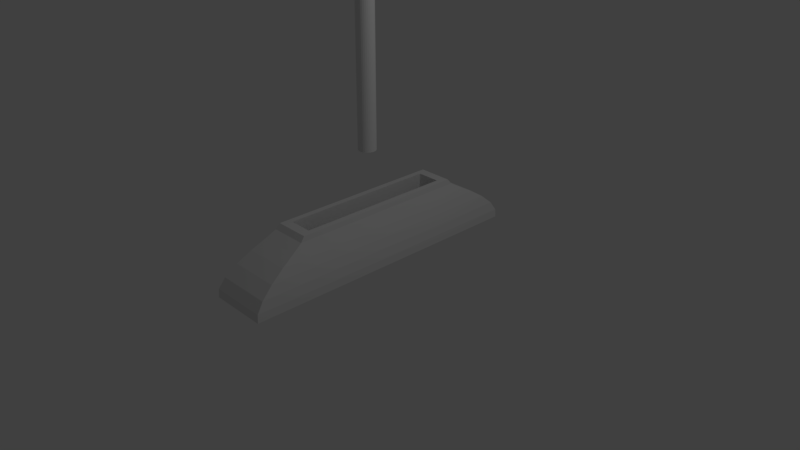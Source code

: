 # Source: Arm_1.blend  (saved by Blender 2.79.0; exported with 4.5.12 LTS)
import bpy
from mathutils import Matrix  # noqa: F401  (used for matrix-valued properties, if any)

bpy.ops.wm.read_factory_settings(use_empty=True)
scene = bpy.context.scene
scene.name = 'Scene'

# ---- collections
col_collection_1 = bpy.data.collections.new('Collection 1'); scene.collection.children.link(col_collection_1)

# ---- materials (node trees are filled in below, after node groups)
mat_material = bpy.data.materials.new('Material')
mat_material.alpha_threshold = 0.0
mat_material.use_transparent_shadow = False
mat_material.roughness = 0.5
mat_material.line_color = (0.0, 0.0, 0.0, 1.0)

# ---- material node trees

# ---- world
world_world = bpy.data.worlds.new('World'); scene.world = world_world
world_world.color = (0.05088, 0.05088, 0.05088)
world_world.use_sun_shadow = False
world_world.sun_shadow_jitter_overblur = 0.0
world_world.cycles.sampling_method = 'MANUAL'

# ---- cameras
cam_camera = bpy.data.cameras.new('Camera')
cam_camera.clip_end = 100.0
cam_camera.lens = 35.0
cam_camera.sensor_width = 32.0
cam_camera.sensor_height = 18.0
cam_camera.ortho_scale = 7.314
cam_camera.dof.focus_distance = 0.0
cam_camera.dof.aperture_fstop = 128.0

# ---- lights
light_lamp = bpy.data.lights.new('Lamp', 'POINT')
light_lamp.transmission_factor = 0.0
light_lamp.cutoff_distance = 30.0
light_lamp.energy = 100.0
light_lamp.shadow_buffer_clip_start = 1.001
light_lamp.shadow_soft_size = 0.1
light_lamp.shadow_maximum_resolution = 0.006
light_lamp.use_absolute_resolution = True

# ---- meshes
me_cylinder = bpy.data.meshes.new('Cylinder')
me_cylinder.from_pydata([(0.0, 1.0, -0.002557), (0.0, 1.0, 1.997), (0.1951, 0.9808, -0.002557), (0.1951, 0.9808, 1.997), (0.3827, 0.9239, -0.002557), (0.3827, 0.9239, 1.997), (0.5556, 0.8315, -0.002557), (0.5556, 0.8315, 1.997), (0.7071, 0.7071, -0.002557), (0.7071, 0.7071, 1.997), (0.8315, 0.5556, -0.002557), (0.8315, 0.5556, 1.997), (0.9239, 0.3827, -0.002557), (0.9239, 0.3827, 1.997), (0.9808, 0.1951, -0.002557), (0.9808, 0.1951, 1.997), (1.0, 7.55e-08, -0.002557), (1.0, 7.55e-08, 1.997), (0.9808, -0.1951, -0.002557), (0.9808, -0.1951, 1.997), (0.9239, -0.3827, -0.002557), (0.9239, -0.3827, 1.997), (0.8315, -0.5556, -0.002557), (0.8315, -0.5556, 1.997), (0.7071, -0.7071, -0.002557), (0.7071, -0.7071, 1.997), (0.5556, -0.8315, -0.002557), (0.5556, -0.8315, 1.997), (0.3827, -0.9239, -0.002557), (0.3827, -0.9239, 1.997), (0.1951, -0.9808, -0.002557), (0.1951, -0.9808, 1.997), (-3.258e-07, -1.0, -0.002557), (-3.258e-07, -1.0, 1.997), (-0.1951, -0.9808, -0.002557), (-0.1951, -0.9808, 1.997), (-0.3827, -0.9239, -0.002557), (-0.3827, -0.9239, 1.997), (-0.5556, -0.8315, -0.002557), (-0.5556, -0.8315, 1.997), (-0.7071, -0.7071, -0.002557), (-0.7071, -0.7071, 1.997), (-0.8315, -0.5556, -0.002557), (-0.8315, -0.5556, 1.997), (-0.9239, -0.3827, -0.002557), (-0.9239, -0.3827, 1.997), (-0.9808, -0.1951, -0.002557), (-0.9808, -0.1951, 1.997), (-1.0, 9.656e-07, -0.002557), (-1.0, 9.656e-07, 1.997), (-0.9808, 0.1951, -0.002557), (-0.9808, 0.1951, 1.997), (-0.9239, 0.3827, -0.002557), (-0.9239, 0.3827, 1.997), (-0.8315, 0.5556, -0.002557), (-0.8315, 0.5556, 1.997), (-0.7071, 0.7071, -0.002557), (-0.7071, 0.7071, 1.997), (-0.5556, 0.8315, -0.002557), (-0.5556, 0.8315, 1.997), (-0.3827, 0.9239, -0.002557), (-0.3827, 0.9239, 1.997), (-0.1951, 0.9808, -0.002557), (-0.1951, 0.9808, 1.997), (0.377, 1.896, 1.997), (-1.107e-07, 1.933, 1.997), (0.7396, 1.786, 1.997), (1.074, 1.607, 1.997), (1.367, 1.367, 1.997), (1.607, 1.074, 1.997), (1.786, 0.7396, 1.997), (1.896, 0.377, 1.997), (1.933, -1.199e-07, 1.997), (1.896, -0.377, 1.997), (1.786, -0.7396, 1.997), (1.607, -1.074, 1.997), (1.367, -1.367, 1.997), (1.074, -1.607, 1.997), (0.7396, -1.786, 1.997), (0.377, -1.896, 1.997), (-7.405e-07, -1.933, 1.997), (-0.377, -1.896, 1.997), (-0.7396, -1.786, 1.997), (-1.074, -1.607, 1.997), (-1.367, -1.367, 1.997), (-1.607, -1.074, 1.997), (-1.786, -0.7396, 1.997), (-1.896, -0.377, 1.997), (-1.933, 1.6e-06, 1.997), (-1.896, 0.377, 1.997), (-1.786, 0.7396, 1.997), (-1.607, 1.074, 1.997), (-1.367, 1.367, 1.997), (-1.074, 1.607, 1.997), (-0.7396, 1.786, 1.997), (-0.377, 1.896, 1.997), (0.0001002, 0.0005034, 2.299), (1.55e-07, 0.0005132, 2.299), (0.0001964, 0.0004742, 2.299), (0.0002851, 0.0004268, 2.299), (0.0003628, 0.000363, 2.299), (0.0004266, 0.0002853, 2.299), (0.0004739, 0.0001966, 2.299), (0.0005031, 0.0001004, 2.299), (0.000513, 3.89e-07, 2.299), (0.0005031, -9.966e-05, 2.299), (0.0004739, -0.0001959, 2.299), (0.0004266, -0.0002845, 2.299), (0.0003628, -0.0003622, 2.299), (0.0002851, -0.000426, 2.299), (0.0001964, -0.0004734, 2.299), (0.0001002, -0.0005026, 2.299), (1.548e-07, -0.0005124, 2.299), (-9.989e-05, -0.0005026, 2.299), (-0.0001961, -0.0004734, 2.299), (-0.0002848, -0.000426, 2.299), (-0.0003625, -0.0003622, 2.299), (-0.0004262, -0.0002845, 2.299), (-0.0004736, -0.0001959, 2.299), (-0.0005028, -9.966e-05, 2.299), (-0.0005127, 3.895e-07, 2.299), (-0.0005028, 0.0001004, 2.299), (-0.0004736, 0.0001966, 2.299), (-0.0004262, 0.0002853, 2.299), (-0.0003625, 0.000363, 2.299), (-0.0002848, 0.0004268, 2.299), (-0.0001961, 0.0004742, 2.299), (0.0005294, -0.0003491, 2.298), (-1.706, 1.458e-06, 2.074), (-0.1119, 4.592e-07, 2.286), (-0.008614, 3.945e-07, 2.298), (-0.002718, 3.908e-07, 2.299), (-0.00127, 3.899e-07, 2.299), (-0.0007564, 3.896e-07, 2.299), (-0.0005547, 3.895e-07, 2.299), (-0.000544, 0.0001086, 2.299), (-0.0007419, 0.000148, 2.299), (-0.001245, 0.0002482, 2.299), (-0.002665, 0.0005306, 2.299), (-0.008448, 0.001681, 2.298), (-0.1097, 0.02182, 2.286), (-1.673, 0.3328, 2.074), (1.418, -0.9476, 2.074), (0.09301, -0.06215, 2.286), (0.007162, -0.004785, 2.298), (0.00226, -0.001509, 2.299), (0.001056, -0.0007052, 2.299), (0.0006292, -0.00042, 2.299), (0.0004615, -0.0003079, 2.299), (0.0003925, -0.0003919, 2.299), (0.0005352, -0.0005346, 2.299), (0.0008982, -0.0008976, 2.299), (0.001922, -0.001921, 2.299), (0.0791, -0.0791, 2.286), (1.206, -1.206, 2.074), (-0.0005124, 0.0002127, 2.299), (-0.0006989, 0.0002899, 2.299), (-0.001173, 0.0004864, 2.299), (-0.002511, 0.00104, 2.299), (-0.007958, 0.003297, 2.298), (-0.1033, 0.04281, 2.286), (-1.576, 0.6527, 2.074), (0.0003084, -0.0004609, 2.299), (0.0004205, -0.0006287, 2.299), (0.0007057, -0.001056, 2.299), (0.00151, -0.002259, 2.299), (0.06215, -0.09301, 2.286), (0.9476, -1.418, 2.074), (-0.0004612, 0.0003086, 2.299), (-0.0006289, 0.0004207, 2.299), (-0.001056, 0.000706, 2.299), (-0.00226, 0.00151, 2.299), (-0.09301, 0.06215, 2.286), (-1.418, 0.9476, 2.074), (0.0002125, -0.0005122, 2.299), (0.0002897, -0.0006986, 2.299), (0.0004862, -0.001173, 2.299), (0.003297, -0.007958, 2.298), (0.04281, -0.1033, 2.286), (0.6527, -1.576, 2.074), (-6.204e-08, 1.706, 2.074), (1.417e-07, 0.1119, 2.286), (1.541e-07, 0.008614, 2.298), (1.548e-07, 0.002718, 2.299), (1.549e-07, 0.00127, 2.299), (1.55e-07, 0.000757, 2.299), (1.55e-07, 0.0005552, 2.299), (0.0001084, 0.0005445, 2.299), (0.0001478, 0.0007424, 2.299), (0.0002479, 0.001246, 2.299), (0.0005304, 0.002666, 2.299), (0.02182, 0.1097, 2.286), (0.3328, 1.673, 2.074), (-0.0003922, 0.0003927, 2.299), (-0.0005348, 0.0005354, 2.299), (-0.0008979, 0.0008984, 2.299), (-0.006091, 0.006091, 2.298), (-0.0791, 0.0791, 2.286), (-1.206, 1.206, 2.074), (0.0001084, -0.0005438, 2.299), (0.0001478, -0.0007417, 2.299), (0.0002479, -0.001245, 2.299), (0.0005304, -0.002665, 2.299), (0.02182, -0.1097, 2.286), (0.3328, -1.673, 2.074), (0.0002125, 0.000513, 2.299), (0.0002897, 0.0006994, 2.299), (0.0004862, 0.001174, 2.299), (0.00104, 0.002511, 2.299), (0.003297, 0.007959, 2.298), (0.04281, 0.1033, 2.286), (0.6527, 1.576, 2.074), (-0.0003081, 0.0004617, 2.299), (-0.0004202, 0.0006295, 2.299), (-0.0007054, 0.001056, 2.299), (-0.00151, 0.00226, 2.299), (-0.06215, 0.09301, 2.286), (-0.9476, 1.418, 2.074), (1.548e-07, -0.0005544, 2.299), (1.547e-07, -0.0007562, 2.299), (1.545e-07, -0.00127, 2.299), (1.539e-07, -0.002717, 2.299), (1.052e-07, -0.1119, 2.286), (-6.178e-07, -1.706, 2.074), (0.0003084, 0.0004617, 2.299), (0.0004205, 0.0006295, 2.299), (0.0007057, 0.001056, 2.299), (0.00151, 0.00226, 2.299), (0.06215, 0.09301, 2.286), (0.9476, 1.418, 2.074), (-0.0002122, 0.000513, 2.299), (-0.0002894, 0.0006994, 2.299), (-0.0004859, 0.001174, 2.299), (-0.00104, 0.002511, 2.299), (-0.003296, 0.007959, 2.298), (-0.04281, 0.1033, 2.286), (-0.6527, 1.576, 2.074), (-0.0001081, -0.0005438, 2.299), (-0.0001475, -0.0007417, 2.299), (-0.0002476, -0.001245, 2.299), (-0.00053, -0.002665, 2.299), (-0.00168, -0.008448, 2.298), (-0.02182, -0.1097, 2.286), (-0.3328, -1.673, 2.074), (0.0003925, 0.0003927, 2.299), (0.0005352, 0.0005354, 2.299), (0.001922, 0.001922, 2.299), (0.0791, 0.0791, 2.286), (1.206, 1.206, 2.074), (-0.0001081, 0.0005445, 2.299), (-0.0001474, 0.0007424, 2.299), (-0.00053, 0.002666, 2.299), (-0.02182, 0.1097, 2.286), (-0.3328, 1.673, 2.074), (-0.0002122, -0.0005122, 2.299), (-0.0002894, -0.0006986, 2.299), (-0.0004859, -0.001173, 2.299), (-0.00104, -0.00251, 2.299), (-0.04281, -0.1033, 2.286), (-0.6527, -1.576, 2.074), (0.0004615, 0.0003086, 2.299), (0.0006292, 0.0004207, 2.299), (0.001056, 0.000706, 2.299), (0.00226, 0.00151, 2.299), (0.09301, 0.06215, 2.286), (1.418, 0.9476, 2.074), (-0.0003081, -0.0004609, 2.299), (-0.0004202, -0.0006287, 2.299), (-0.0007054, -0.001056, 2.299), (-0.06215, -0.09301, 2.286), (-0.9476, -1.418, 2.074), (0.0005127, 0.0002127, 2.299), (0.0006992, 0.0002899, 2.299), (0.001173, 0.0004864, 2.299), (0.002511, 0.00104, 2.299), (0.007959, 0.003297, 2.298), (0.1033, 0.04281, 2.286), (1.576, 0.6527, 2.074), (-0.0003922, -0.0003919, 2.299), (-0.0005348, -0.0005346, 2.299), (-0.0008979, -0.0008976, 2.299), (-0.006091, -0.006091, 2.298), (-0.0791, -0.0791, 2.286), (-1.206, -1.206, 2.074), (0.0005443, 0.0001086, 2.299), (0.0007422, 0.000148, 2.299), (0.001246, 0.0002482, 2.299), (0.002666, 0.0005306, 2.299), (0.1097, 0.02182, 2.286), (1.673, 0.3328, 2.074), (-0.0004612, -0.0003079, 2.299), (-0.0006289, -0.00042, 2.299), (-0.001056, -0.0007052, 2.299), (-0.00226, -0.001509, 2.299), (-0.09301, -0.06215, 2.286), (-1.418, -0.9476, 2.074), (0.000555, 3.89e-07, 2.299), (0.0007568, 3.889e-07, 2.299), (0.00127, 3.888e-07, 2.299), (0.002718, 3.884e-07, 2.299), (0.1119, 3.596e-07, 2.286), (1.706, -6.026e-08, 2.074), (-0.0005124, -0.0002119, 2.299), (-0.0006989, -0.0002891, 2.299), (-0.001173, -0.0004856, 2.299), (-0.002511, -0.00104, 2.299), (-0.007958, -0.003296, 2.298), (-0.1033, -0.04281, 2.286), (-1.576, -0.6527, 2.074), (0.0005443, -0.0001079, 2.299), (0.001246, -0.0002474, 2.299), (0.002666, -0.0005298, 2.299), (0.008449, -0.00168, 2.298), (0.1097, -0.02182, 2.286), (1.673, -0.3328, 2.074), (-0.000544, -0.0001079, 2.299), (-0.0007419, -0.0001472, 2.299), (-0.001245, -0.0002474, 2.299), (-0.1097, -0.02182, 2.286), (-1.673, -0.3328, 2.074), (0.0005127, -0.0002119, 2.299), (0.0006992, -0.0002891, 2.299), (0.001173, -0.0004856, 2.299), (0.002511, -0.00104, 2.299), (0.1033, -0.04281, 2.286), (1.576, -0.6527, 2.074)], [], [(0, 1, 3, 2), (2, 3, 5, 4), (4, 5, 7, 6), (6, 7, 9, 8), (8, 9, 11, 10), (10, 11, 13, 12), (12, 13, 15, 14), (14, 15, 17, 16), (16, 17, 19, 18), (18, 19, 21, 20), (20, 21, 23, 22), (22, 23, 25, 24), (24, 25, 27, 26), (26, 27, 29, 28), (28, 29, 31, 30), (30, 31, 33, 32), (32, 33, 35, 34), (34, 35, 37, 36), (36, 37, 39, 38), (38, 39, 41, 40), (40, 41, 43, 42), (42, 43, 45, 44), (44, 45, 47, 46), (46, 47, 49, 48), (48, 49, 51, 50), (50, 51, 53, 52), (52, 53, 55, 54), (54, 55, 57, 56), (56, 57, 59, 58), (58, 59, 61, 60), (19, 17, 72, 73), (60, 61, 63, 62), (62, 63, 1, 0), (0, 2, 4, 6, 8, 10, 12, 14, 16, 18, 20, 22, 24, 26, 28, 30, 32, 34, 36, 38, 40, 42, 44, 46, 48, 50, 52, 54, 56, 58, 60, 62), (135, 134, 120, 121), (37, 35, 81, 82), (55, 53, 90, 91), (11, 9, 68, 69), (29, 27, 77, 78), (47, 45, 86, 87), (3, 1, 65, 64), (1, 63, 95, 65), (21, 19, 73, 74), (39, 37, 82, 83), (57, 55, 91, 92), (13, 11, 69, 70), (31, 29, 78, 79), (49, 47, 87, 88), (5, 3, 64, 66), (23, 21, 74, 75), (41, 39, 83, 84), (59, 57, 92, 93), (15, 13, 70, 71), (33, 31, 79, 80), (51, 49, 88, 89), (7, 5, 66, 67), (25, 23, 75, 76), (43, 41, 84, 85), (61, 59, 93, 94), (17, 15, 71, 72), (35, 33, 80, 81), (53, 51, 89, 90), (9, 7, 67, 68), (27, 25, 76, 77), (45, 43, 85, 86), (63, 61, 94, 95), (149, 148, 107, 108), (155, 135, 121, 122), (162, 149, 108, 109), (168, 155, 122, 123), (174, 162, 109, 110), (187, 186, 97, 96), (193, 168, 123, 124), (199, 174, 110, 111), (205, 187, 96, 98), (212, 193, 124, 125), (218, 199, 111, 112), (224, 205, 98, 99), (230, 212, 125, 126), (237, 218, 112, 113), (244, 224, 99, 100), (249, 230, 126, 127), (254, 237, 113, 114), (260, 244, 100, 101), (186, 249, 127, 97), (266, 254, 114, 115), (271, 260, 101, 102), (278, 266, 115, 116), (284, 271, 102, 103), (290, 278, 116, 117), (296, 284, 103, 104), (302, 290, 117, 118), (309, 296, 104, 105), (315, 302, 118, 119), (320, 309, 105, 106), (134, 315, 119, 120), (148, 320, 106, 107), (75, 74, 325, 142), (142, 325, 324, 143), (143, 324, 127, 144), (144, 127, 323, 145), (145, 323, 322, 146), (146, 322, 321, 147), (147, 321, 320, 148), (88, 87, 319, 128), (128, 319, 318, 129), (129, 318, 127, 130), (130, 127, 131), (131, 127, 317, 132), (132, 317, 316, 133), (133, 316, 315, 134), (74, 73, 314, 325), (325, 314, 313, 324), (324, 313, 312, 127), (127, 312, 311, 323), (323, 311, 310, 322), (322, 310, 127, 321), (321, 127, 309, 320), (87, 86, 308, 319), (319, 308, 307, 318), (318, 307, 306, 127), (127, 306, 305), (127, 305, 304, 317), (317, 304, 303, 316), (316, 303, 302, 315), (73, 72, 301, 314), (314, 301, 300, 313), (313, 300, 127, 312), (312, 127, 299, 311), (311, 299, 298, 310), (310, 298, 297, 127), (127, 297, 296, 309), (86, 85, 295, 308), (308, 295, 294, 307), (307, 294, 127, 306), (306, 127, 293, 305), (305, 293, 292, 304), (304, 292, 291, 303), (303, 291, 290, 302), (72, 71, 289, 301), (301, 289, 288, 300), (300, 288, 127), (127, 287, 299), (299, 287, 286, 298), (298, 286, 285, 297), (297, 285, 284, 296), (85, 84, 283, 295), (295, 283, 282, 294), (294, 282, 281, 127), (293, 127, 280, 292), (292, 280, 279, 291), (291, 279, 278, 290), (71, 70, 277, 289), (289, 277, 276, 288), (288, 276, 275, 127), (127, 275, 274, 287), (287, 274, 273, 286), (286, 273, 272, 285), (285, 272, 271, 284), (84, 83, 270, 283), (283, 270, 269, 282), (282, 269, 127, 281), (127, 268, 280), (280, 268, 267, 279), (279, 267, 266, 278), (70, 69, 265, 277), (277, 265, 264, 276), (276, 264, 127, 275), (275, 127, 263, 274), (274, 263, 262, 273), (273, 262, 261, 272), (272, 261, 260, 271), (83, 82, 259, 270), (270, 259, 258, 269), (269, 258, 127), (127, 257, 256, 268), (268, 256, 255, 267), (267, 255, 254, 266), (65, 95, 253, 180), (180, 253, 252, 181), (181, 252, 127, 182), (182, 127, 251, 183), (183, 251, 127, 184), (184, 127, 250, 185), (185, 250, 249, 186), (69, 68, 248, 265), (265, 248, 247, 264), (264, 247, 127), (127, 246, 263), (263, 246, 127, 262), (262, 127, 245, 261), (261, 245, 244, 260), (82, 81, 243, 259), (259, 243, 242, 258), (258, 242, 241, 127), (127, 241, 240, 257), (257, 240, 239, 256), (256, 239, 238, 255), (255, 238, 237, 254), (95, 94, 236, 253), (253, 236, 235, 252), (252, 235, 234, 127), (127, 234, 233, 251), (251, 233, 232, 127), (127, 232, 231, 250), (250, 231, 230, 249), (68, 67, 229, 248), (248, 229, 228, 247), (247, 228, 127), (127, 227, 246), (246, 227, 226, 127), (127, 226, 225, 245), (245, 225, 224, 244), (81, 80, 223, 243), (243, 223, 222, 242), (242, 222, 127, 241), (241, 127, 221, 240), (240, 221, 220, 239), (239, 220, 219, 238), (238, 219, 218, 237), (94, 93, 217, 236), (236, 217, 216, 235), (235, 216, 127, 234), (234, 127, 215, 233), (233, 215, 214, 232), (232, 214, 213, 231), (231, 213, 212, 230), (67, 66, 211, 229), (229, 211, 210, 228), (228, 210, 209, 127), (127, 209, 208, 227), (227, 208, 207, 226), (226, 207, 206, 225), (225, 206, 205, 224), (80, 79, 204, 223), (223, 204, 203, 222), (222, 203, 127), (127, 202, 221), (221, 202, 201, 220), (220, 201, 200, 219), (219, 200, 199, 218), (93, 92, 198, 217), (217, 198, 197, 216), (216, 197, 196, 127), (215, 127, 195, 214), (214, 195, 194, 213), (213, 194, 193, 212), (66, 64, 192, 211), (211, 192, 191, 210), (210, 191, 127, 209), (209, 127, 190, 208), (208, 190, 189, 207), (207, 189, 188, 206), (206, 188, 187, 205), (79, 78, 179, 204), (204, 179, 178, 203), (203, 178, 177, 127), (202, 127, 176, 201), (201, 176, 175, 200), (200, 175, 174, 199), (92, 91, 173, 198), (198, 173, 172, 197), (197, 172, 127, 196), (127, 171, 170, 195), (195, 170, 169, 194), (194, 169, 168, 193), (64, 65, 180, 192), (192, 180, 181, 191), (191, 181, 182, 127), (127, 182, 183, 190), (190, 183, 184, 189), (189, 184, 185, 188), (188, 185, 186, 187), (78, 77, 167, 179), (179, 167, 166, 178), (178, 166, 127, 177), (127, 165, 164, 176), (176, 164, 163, 175), (175, 163, 162, 174), (91, 90, 161, 173), (173, 161, 160, 172), (172, 160, 159, 127), (127, 159, 158, 171), (171, 158, 157, 170), (170, 157, 156, 169), (169, 156, 155, 168), (77, 76, 154, 167), (167, 154, 153, 166), (166, 153, 127), (127, 152, 165), (165, 152, 151, 164), (164, 151, 150, 163), (163, 150, 149, 162), (90, 89, 141, 161), (161, 141, 140, 160), (160, 140, 139, 159), (159, 139, 138, 158), (158, 138, 137, 157), (157, 137, 136, 156), (156, 136, 135, 155), (76, 75, 142, 154), (154, 142, 143, 153), (153, 143, 144, 127), (127, 144, 145, 152), (152, 145, 146, 151), (151, 146, 147, 150), (150, 147, 148, 149), (89, 88, 128, 141), (141, 128, 129, 140), (140, 129, 130, 139), (139, 130, 131, 138), (138, 131, 132, 137), (137, 132, 133, 136), (136, 133, 134, 135)])
me_cylinder.use_remesh_preserve_volume = False
me_cylinder.use_remesh_preserve_attributes = False
me_cylinder.use_mirror_vertex_groups = False
me_cylinder.update()
me_cube = bpy.data.meshes.new('Cube')
me_cube.from_pydata([(0.3871, 0.5189, -0.4829), (0.3871, -0.5189, -0.4829), (-0.3871, -0.5189, -0.4829), (-0.3871, 0.5189, -0.4829), (1.0, 1.0, -0.01882), (1.0, -1.0, -0.01882), (-1.0, -1.0, -0.01882), (-1.0, 1.0, -0.01882), (0.6199, 0.6199, -1.842), (0.6885, 0.6885, -1.625), (0.7794, 0.7794, -1.351), (0.8738, 0.8738, -1.02), (0.9524, 0.9524, -0.6582), (0.9964, 0.9964, -0.3108), (0.6199, -0.6199, -1.842), (0.6885, -0.6885, -1.625), (0.7794, -0.7794, -1.351), (0.8738, -0.8738, -1.02), (0.9524, -0.9524, -0.6582), (0.9964, -0.9964, -0.3108), (-0.6199, -0.6199, -1.842), (-0.6885, -0.6885, -1.625), (-0.7794, -0.7794, -1.351), (-0.8738, -0.8738, -1.02), (-0.9524, -0.9524, -0.6582), (-0.9964, -0.9964, -0.3108), (-0.6199, 0.6199, -1.842), (-0.6885, 0.6885, -1.625), (-0.7794, 0.7794, -1.351), (-0.8738, 0.8738, -1.02), (-0.9524, 0.9524, -0.6582), (-0.9964, 0.9964, -0.3108), (0.5928, 0.5928, -2.019), (0.5928, -0.5928, -2.019), (-0.5928, 0.5928, -2.019), (-0.5928, -0.5928, -2.019), (0.3971, 0.5289, -2.019), (0.3971, -0.5289, -2.019), (-0.3971, 0.5289, -2.019), (-0.3971, -0.5289, -2.019)], [], [(0, 1, 2, 3), (4, 7, 6, 5), (13, 4, 5, 19), (19, 5, 6, 25), (25, 6, 7, 31), (8, 32, 34, 26), (4, 13, 31, 7), (13, 12, 30, 31), (12, 11, 29, 30), (11, 10, 28, 29), (10, 9, 27, 28), (9, 8, 26, 27), (35, 20, 26, 34), (20, 21, 27, 26), (21, 22, 28, 27), (22, 23, 29, 28), (23, 24, 30, 29), (24, 25, 31, 30), (33, 14, 20, 35), (14, 15, 21, 20), (15, 16, 22, 21), (16, 17, 23, 22), (17, 18, 24, 23), (18, 19, 25, 24), (32, 8, 14, 33), (8, 9, 15, 14), (9, 10, 16, 15), (10, 11, 17, 16), (11, 12, 18, 17), (12, 13, 19, 18), (37, 36, 32, 33), (36, 38, 34, 32), (39, 37, 33, 35), (38, 39, 35, 34), (1, 0, 36, 37), (0, 3, 38, 36), (2, 1, 37, 39), (3, 2, 39, 38)])
me_cube.materials.append(mat_material)
me_cube.use_remesh_preserve_volume = False
me_cube.use_remesh_preserve_attributes = False
me_cube.use_mirror_vertex_groups = False
me_cube.update()
arm_armature = bpy.data.armatures.new('Armature')  # bones are not reproduced

# ---- objects
ob_armature = bpy.data.objects.new('Armature', arm_armature)
ob_cylinder = bpy.data.objects.new('Cylinder', me_cylinder)
ob_cube = bpy.data.objects.new('Cube', me_cube)
ob_lamp = bpy.data.objects.new('Lamp', light_lamp)
ob_camera = bpy.data.objects.new('Camera', cam_camera)

# ---- transforms, parenting, visibility, modifiers, constraints
ob_armature.location = (0.0, 0.0, 1.441)
ob_armature.lineart.crease_threshold = 0.0
ob_cylinder.parent = ob_armature
ob_cylinder.matrix_parent_inverse = Matrix(((1.0, 0.0, 0.0, -0.0), (0.0, 1.0, 0.0, -0.0), (0.0, 0.0, 1.0, -1.441), (0.0, 0.0, 0.0, 1.0)))
ob_cylinder.location = (0.0, 0.0, 1.442)
ob_cylinder.scale = (0.1143, 0.1143, 1.426)
ob_cylinder.lineart.crease_threshold = 0.0
_vg = ob_cylinder.vertex_groups.new(name='Bone')
_vg.add([0, 1, 2, 3, 4, 5, 6, 7, 8, 9, 10, 11, 12, 13, 14, 15, 16, 17, 18, 19, 20, 21, 22, 23, 24, 25, 26, 27, 28, 29, 30, 31, 32, 33, 34, 35, 36, 37, 38, 39, 40, 41, 42, 43, 44, 45, 46, 47, 48, 49, 50, 51, 52, 53, 54, 55, 56, 57, 58, 59, 60, 61, 62, 63, 64, 65, 66, 67, 68, 69, 70, 71, 72, 73, 74, 75, 76, 77, 78, 79, 80, 81, 82, 83, 84, 85, 86, 87, 88, 89, 90, 91, 92, 93, 94, 95, 96, 97, 98, 99, 100, 101, 102, 103, 104, 105, 106, 107, 108, 109, 110, 111, 112, 113, 114, 115, 116, 117, 118, 119, 120, 121, 122, 123, 124, 125, 126, 127, 128, 129, 130, 131, 132, 133, 134, 135, 136, 137, 138, 139, 140, 141, 142, 143, 144, 145, 146, 147, 148, 149, 150, 151, 152, 153, 154, 155, 156, 157, 158, 159, 160, 161, 162, 163, 164, 165, 166, 167, 168, 169, 170, 171, 172, 173, 174, 175, 176, 177, 178, 179, 180, 181, 182, 183, 184, 185, 186, 187, 188, 189, 190, 191, 192, 193, 194, 195, 196, 197, 198, 199, 200, 201, 202, 203, 204, 205, 206, 207, 208, 209, 210, 211, 212, 213, 214, 215, 216, 217, 218, 219, 220, 221, 222, 223, 224, 225, 226, 227, 228, 229, 230, 231, 232, 233, 234, 235, 236, 237, 238, 239, 240, 241, 242, 243, 244, 245, 246, 247, 248, 249, 250, 251, 252, 253, 254, 255, 256, 257, 258, 259, 260, 261, 262, 263, 264, 265, 266, 267, 268, 269, 270, 271, 272, 273, 274, 275, 276, 277, 278, 279, 280, 281, 282, 283, 284, 285, 286, 287, 288, 289, 290, 291, 292, 293, 294, 295, 296, 297, 298, 299, 300, 301, 302, 303, 304, 305, 306, 307, 308, 309, 310, 311, 312, 313, 314, 315, 316, 317, 318, 319, 320, 321, 322, 323, 324, 325], 1.0, 'REPLACE')
_m = ob_cylinder.modifiers.new('Armature', 'ARMATURE')
_m.object = ob_armature
ob_cube.location = (0.0, 0.0, 0.0)
ob_cube.scale = (0.393, -2.004, -0.3763)
ob_cube.lock_rotations_4d = False
ob_cube.empty_display_type = 'ARROWS'
ob_cube.lineart.crease_threshold = 0.0
ob_lamp.location = (4.076, 1.005, 5.904)
ob_lamp.rotation_euler = (0.6503, 0.05522, 1.866)
ob_lamp.lock_rotations_4d = False
ob_lamp.empty_display_type = 'ARROWS'
ob_lamp.color = (0.0, 0.0, 0.0, 0.0)
ob_lamp.lineart.crease_threshold = 0.0
ob_camera.location = (7.481, -6.508, 5.344)
ob_camera.rotation_euler = (1.109, 0.0, 0.8149)
ob_camera.lock_rotations_4d = False
ob_camera.empty_display_type = 'ARROWS'
ob_camera.color = (0.0, 0.0, 0.0, 0.0)
ob_camera.display_type = 'WIRE'
ob_camera.lineart.crease_threshold = 0.0

# ---- collection membership
col_collection_1.objects.link(ob_armature)
col_collection_1.objects.link(ob_cylinder)
col_collection_1.objects.link(ob_cube)
col_collection_1.objects.link(ob_lamp)
col_collection_1.objects.link(ob_camera)

# ---- scene / render settings (as saved in the file)
scene.camera = ob_camera
scene.frame_start = 1; scene.frame_end = 250; scene.frame_set(1)
scene.render.engine = 'BLENDER_EEVEE_NEXT'
scene.render.resolution_percentage = 50
scene.render.dither_intensity = 0.0
scene.cycles.use_denoising = False
scene.cycles.samples = 128
scene.cycles.sampling_pattern = 'TABULATED_SOBOL'
scene.cycles.use_adaptive_sampling = False
scene.cycles.use_light_tree = False
scene.cycles.blur_glossy = 0.0
scene.cycles.sample_clamp_indirect = 0.0
scene.view_settings.view_transform = 'Standard'
bpy.context.view_layer.update()
